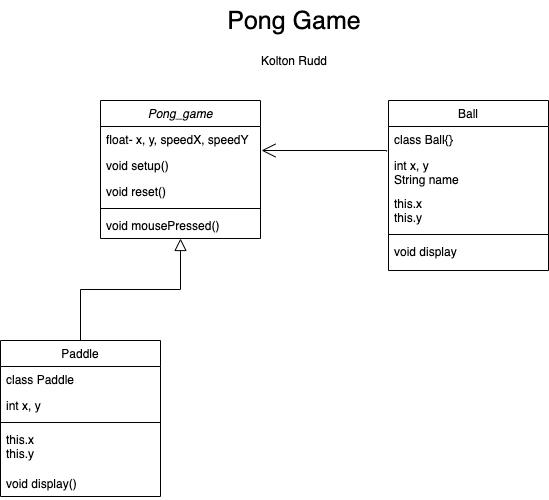

The diagram above was exported from draw.io. Its source (the exported page's mxGraphModel, read from the mxfile embedded in the PNG):
<mxGraphModel dx="757" dy="961" grid="1" gridSize="10" guides="1" tooltips="1" connect="1" arrows="1" fold="1" page="1" pageScale="1" pageWidth="827" pageHeight="1169" math="0" shadow="0">
  <root>
    <mxCell id="WIyWlLk6GJQsqaUBKTNV-0" />
    <mxCell id="WIyWlLk6GJQsqaUBKTNV-1" parent="WIyWlLk6GJQsqaUBKTNV-0" />
    <mxCell id="zkfFHV4jXpPFQw0GAbJ--0" value="Pong_game" style="swimlane;fontStyle=2;align=center;verticalAlign=top;childLayout=stackLayout;horizontal=1;startSize=26;horizontalStack=0;resizeParent=1;resizeLast=0;collapsible=1;marginBottom=0;rounded=0;shadow=0;strokeWidth=1;" parent="WIyWlLk6GJQsqaUBKTNV-1" vertex="1">
      <mxGeometry x="220" y="120" width="160" height="138" as="geometry">
        <mxRectangle x="230" y="140" width="160" height="26" as="alternateBounds" />
      </mxGeometry>
    </mxCell>
    <mxCell id="zkfFHV4jXpPFQw0GAbJ--1" value="float- x, y, speedX, speedY" style="text;align=left;verticalAlign=top;spacingLeft=4;spacingRight=4;overflow=hidden;rotatable=0;points=[[0,0.5],[1,0.5]];portConstraint=eastwest;" parent="zkfFHV4jXpPFQw0GAbJ--0" vertex="1">
      <mxGeometry y="26" width="160" height="26" as="geometry" />
    </mxCell>
    <mxCell id="zkfFHV4jXpPFQw0GAbJ--2" value="void setup()" style="text;align=left;verticalAlign=top;spacingLeft=4;spacingRight=4;overflow=hidden;rotatable=0;points=[[0,0.5],[1,0.5]];portConstraint=eastwest;rounded=0;shadow=0;html=0;" parent="zkfFHV4jXpPFQw0GAbJ--0" vertex="1">
      <mxGeometry y="52" width="160" height="26" as="geometry" />
    </mxCell>
    <mxCell id="zkfFHV4jXpPFQw0GAbJ--3" value="void reset()" style="text;align=left;verticalAlign=top;spacingLeft=4;spacingRight=4;overflow=hidden;rotatable=0;points=[[0,0.5],[1,0.5]];portConstraint=eastwest;rounded=0;shadow=0;html=0;" parent="zkfFHV4jXpPFQw0GAbJ--0" vertex="1">
      <mxGeometry y="78" width="160" height="26" as="geometry" />
    </mxCell>
    <mxCell id="zkfFHV4jXpPFQw0GAbJ--4" value="" style="line;html=1;strokeWidth=1;align=left;verticalAlign=middle;spacingTop=-1;spacingLeft=3;spacingRight=3;rotatable=0;labelPosition=right;points=[];portConstraint=eastwest;" parent="zkfFHV4jXpPFQw0GAbJ--0" vertex="1">
      <mxGeometry y="104" width="160" height="8" as="geometry" />
    </mxCell>
    <mxCell id="zkfFHV4jXpPFQw0GAbJ--5" value="void mousePressed()" style="text;align=left;verticalAlign=top;spacingLeft=4;spacingRight=4;overflow=hidden;rotatable=0;points=[[0,0.5],[1,0.5]];portConstraint=eastwest;" parent="zkfFHV4jXpPFQw0GAbJ--0" vertex="1">
      <mxGeometry y="112" width="160" height="26" as="geometry" />
    </mxCell>
    <mxCell id="zkfFHV4jXpPFQw0GAbJ--6" value="Paddle" style="swimlane;fontStyle=0;align=center;verticalAlign=top;childLayout=stackLayout;horizontal=1;startSize=26;horizontalStack=0;resizeParent=1;resizeLast=0;collapsible=1;marginBottom=0;rounded=0;shadow=0;strokeWidth=1;" parent="WIyWlLk6GJQsqaUBKTNV-1" vertex="1">
      <mxGeometry x="120" y="360" width="160" height="156" as="geometry">
        <mxRectangle x="130" y="380" width="160" height="26" as="alternateBounds" />
      </mxGeometry>
    </mxCell>
    <mxCell id="zkfFHV4jXpPFQw0GAbJ--7" value="class Paddle" style="text;align=left;verticalAlign=top;spacingLeft=4;spacingRight=4;overflow=hidden;rotatable=0;points=[[0,0.5],[1,0.5]];portConstraint=eastwest;" parent="zkfFHV4jXpPFQw0GAbJ--6" vertex="1">
      <mxGeometry y="26" width="160" height="26" as="geometry" />
    </mxCell>
    <mxCell id="zkfFHV4jXpPFQw0GAbJ--8" value="int x, y" style="text;align=left;verticalAlign=top;spacingLeft=4;spacingRight=4;overflow=hidden;rotatable=0;points=[[0,0.5],[1,0.5]];portConstraint=eastwest;rounded=0;shadow=0;html=0;" parent="zkfFHV4jXpPFQw0GAbJ--6" vertex="1">
      <mxGeometry y="52" width="160" height="26" as="geometry" />
    </mxCell>
    <mxCell id="zkfFHV4jXpPFQw0GAbJ--9" value="" style="line;html=1;strokeWidth=1;align=left;verticalAlign=middle;spacingTop=-1;spacingLeft=3;spacingRight=3;rotatable=0;labelPosition=right;points=[];portConstraint=eastwest;" parent="zkfFHV4jXpPFQw0GAbJ--6" vertex="1">
      <mxGeometry y="78" width="160" height="8" as="geometry" />
    </mxCell>
    <mxCell id="zkfFHV4jXpPFQw0GAbJ--10" value="this.x&#10;this.y" style="text;align=left;verticalAlign=top;spacingLeft=4;spacingRight=4;overflow=hidden;rotatable=0;points=[[0,0.5],[1,0.5]];portConstraint=eastwest;fontStyle=0" parent="zkfFHV4jXpPFQw0GAbJ--6" vertex="1">
      <mxGeometry y="86" width="160" height="44" as="geometry" />
    </mxCell>
    <mxCell id="zkfFHV4jXpPFQw0GAbJ--11" value="void display()" style="text;align=left;verticalAlign=top;spacingLeft=4;spacingRight=4;overflow=hidden;rotatable=0;points=[[0,0.5],[1,0.5]];portConstraint=eastwest;" parent="zkfFHV4jXpPFQw0GAbJ--6" vertex="1">
      <mxGeometry y="130" width="160" height="26" as="geometry" />
    </mxCell>
    <mxCell id="zkfFHV4jXpPFQw0GAbJ--12" value="" style="endArrow=block;endSize=10;endFill=0;shadow=0;strokeWidth=1;rounded=0;edgeStyle=elbowEdgeStyle;elbow=vertical;" parent="WIyWlLk6GJQsqaUBKTNV-1" source="zkfFHV4jXpPFQw0GAbJ--6" target="zkfFHV4jXpPFQw0GAbJ--0" edge="1">
      <mxGeometry width="160" relative="1" as="geometry">
        <mxPoint x="200" y="203" as="sourcePoint" />
        <mxPoint x="200" y="203" as="targetPoint" />
      </mxGeometry>
    </mxCell>
    <mxCell id="zkfFHV4jXpPFQw0GAbJ--17" value="Ball" style="swimlane;fontStyle=0;align=center;verticalAlign=top;childLayout=stackLayout;horizontal=1;startSize=26;horizontalStack=0;resizeParent=1;resizeLast=0;collapsible=1;marginBottom=0;rounded=0;shadow=0;strokeWidth=1;" parent="WIyWlLk6GJQsqaUBKTNV-1" vertex="1">
      <mxGeometry x="508" y="120" width="160" height="170" as="geometry">
        <mxRectangle x="550" y="140" width="160" height="26" as="alternateBounds" />
      </mxGeometry>
    </mxCell>
    <mxCell id="zkfFHV4jXpPFQw0GAbJ--18" value="class Ball{}" style="text;align=left;verticalAlign=top;spacingLeft=4;spacingRight=4;overflow=hidden;rotatable=0;points=[[0,0.5],[1,0.5]];portConstraint=eastwest;" parent="zkfFHV4jXpPFQw0GAbJ--17" vertex="1">
      <mxGeometry y="26" width="160" height="26" as="geometry" />
    </mxCell>
    <mxCell id="zkfFHV4jXpPFQw0GAbJ--19" value="int x, y&#10;String name" style="text;align=left;verticalAlign=top;spacingLeft=4;spacingRight=4;overflow=hidden;rotatable=0;points=[[0,0.5],[1,0.5]];portConstraint=eastwest;rounded=0;shadow=0;html=0;" parent="zkfFHV4jXpPFQw0GAbJ--17" vertex="1">
      <mxGeometry y="52" width="160" height="38" as="geometry" />
    </mxCell>
    <mxCell id="zkfFHV4jXpPFQw0GAbJ--20" value="this.x&#10;this.y" style="text;align=left;verticalAlign=top;spacingLeft=4;spacingRight=4;overflow=hidden;rotatable=0;points=[[0,0.5],[1,0.5]];portConstraint=eastwest;rounded=0;shadow=0;html=0;" parent="zkfFHV4jXpPFQw0GAbJ--17" vertex="1">
      <mxGeometry y="90" width="160" height="40" as="geometry" />
    </mxCell>
    <mxCell id="zkfFHV4jXpPFQw0GAbJ--23" value="" style="line;html=1;strokeWidth=1;align=left;verticalAlign=middle;spacingTop=-1;spacingLeft=3;spacingRight=3;rotatable=0;labelPosition=right;points=[];portConstraint=eastwest;" parent="zkfFHV4jXpPFQw0GAbJ--17" vertex="1">
      <mxGeometry y="130" width="160" height="8" as="geometry" />
    </mxCell>
    <mxCell id="zkfFHV4jXpPFQw0GAbJ--24" value="void display" style="text;align=left;verticalAlign=top;spacingLeft=4;spacingRight=4;overflow=hidden;rotatable=0;points=[[0,0.5],[1,0.5]];portConstraint=eastwest;" parent="zkfFHV4jXpPFQw0GAbJ--17" vertex="1">
      <mxGeometry y="138" width="160" height="26" as="geometry" />
    </mxCell>
    <mxCell id="019HE_0Nn3HfczknEqxj-0" value="&lt;font style=&quot;font-size: 25px&quot;&gt;Pong Game&lt;/font&gt;" style="text;html=1;strokeColor=none;fillColor=none;align=center;verticalAlign=middle;whiteSpace=wrap;rounded=0;" parent="WIyWlLk6GJQsqaUBKTNV-1" vertex="1">
      <mxGeometry x="329" y="20" width="170" height="40" as="geometry" />
    </mxCell>
    <mxCell id="019HE_0Nn3HfczknEqxj-8" value="" style="endArrow=open;endFill=1;endSize=12;html=1;rounded=0;edgeStyle=orthogonalEdgeStyle;" parent="WIyWlLk6GJQsqaUBKTNV-1" edge="1">
      <mxGeometry width="160" relative="1" as="geometry">
        <mxPoint x="360" y="180" as="sourcePoint" />
        <mxPoint x="360" y="180" as="targetPoint" />
      </mxGeometry>
    </mxCell>
    <mxCell id="019HE_0Nn3HfczknEqxj-9" value="" style="endArrow=open;endFill=1;endSize=12;html=1;rounded=0;edgeStyle=orthogonalEdgeStyle;exitX=-0.012;exitY=0.962;exitDx=0;exitDy=0;exitPerimeter=0;" parent="WIyWlLk6GJQsqaUBKTNV-1" source="zkfFHV4jXpPFQw0GAbJ--18" edge="1">
      <mxGeometry width="160" relative="1" as="geometry">
        <mxPoint x="499" y="170" as="sourcePoint" />
        <mxPoint x="381" y="170" as="targetPoint" />
        <Array as="points">
          <mxPoint x="506" y="170" />
        </Array>
      </mxGeometry>
    </mxCell>
    <mxCell id="019HE_0Nn3HfczknEqxj-12" value="Kolton Rudd" style="text;html=1;strokeColor=none;fillColor=none;align=center;verticalAlign=middle;whiteSpace=wrap;rounded=0;" parent="WIyWlLk6GJQsqaUBKTNV-1" vertex="1">
      <mxGeometry x="376" y="70" width="76" height="20" as="geometry" />
    </mxCell>
  </root>
</mxGraphModel>